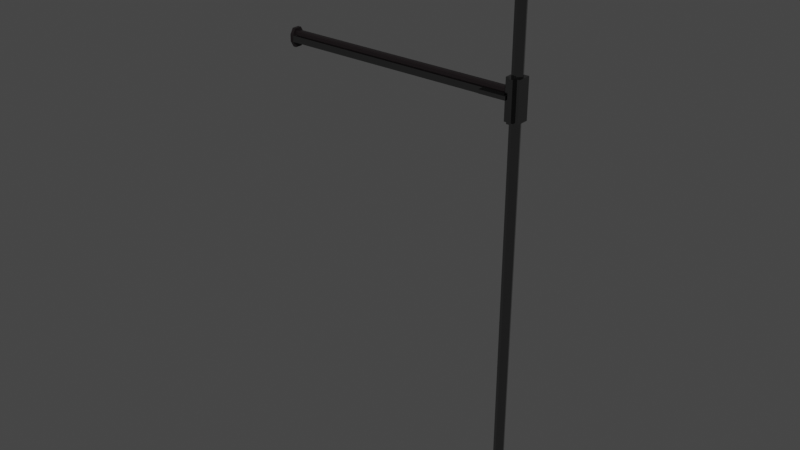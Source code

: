 # Source: dock_rack1.blend  (saved by Blender 2.92.15; exported with 4.5.12 LTS)
import bpy
from mathutils import Matrix  # noqa: F401  (used for matrix-valued properties, if any)

bpy.ops.wm.read_factory_settings(use_empty=True)
scene = bpy.context.scene
scene.name = 'Scene'

# ---- collections
col_collection = bpy.data.collections.new('Collection'); scene.collection.children.link(col_collection)

# ---- materials (node trees are filled in below, after node groups)
mat_rackrubbermaterial = bpy.data.materials.new('RackRubberMaterial')
mat_rackrubbermaterial.use_transparent_shadow = False
mat_rackmetalmaterial = bpy.data.materials.new('RackMetalMaterial')
mat_rackmetalmaterial.use_transparent_shadow = False

# ---- material node trees
mat_rackrubbermaterial.use_nodes = True; mat_rackrubbermaterial.node_tree.nodes.clear()
_N = mat_rackrubbermaterial.node_tree.nodes; _L = mat_rackrubbermaterial.node_tree.links
n0 = _N.new('ShaderNodeBsdfPrincipled'); n0.name = 'Principled BSDF'; n0.location = (10, 300)
n0.distribution = 'GGX'
n0.subsurface_method = 'BURLEY'
n0.inputs[0].default_value = (0.00899, 0.006578, 0.007176, 1.0)
n0.inputs[2].default_value = 0.3309
n0.inputs[3].default_value = 1.45
n0.inputs[27].default_value = (0.0, 0.0, 0.0, 1.0)
n0.inputs[28].default_value = 1.0
n1 = _N.new('ShaderNodeOutputMaterial'); n1.name = 'Material Output'; n1.location = (300, 300)
_L.new(n0.outputs[0], n1.inputs[0])
n1.is_active_output = True
mat_rackmetalmaterial.use_nodes = True; mat_rackmetalmaterial.node_tree.nodes.clear()
_N = mat_rackmetalmaterial.node_tree.nodes; _L = mat_rackmetalmaterial.node_tree.links
n0 = _N.new('ShaderNodeBsdfPrincipled'); n0.name = 'Principled BSDF'; n0.location = (10, 300)
n0.distribution = 'GGX'
n0.subsurface_method = 'BURLEY'
n0.inputs[0].default_value = (0.2203, 0.2203, 0.2203, 1.0)
n0.inputs[1].default_value = 1.0
n0.inputs[2].default_value = 0.05882
n0.inputs[3].default_value = 1.45
n0.inputs[27].default_value = (0.0, 0.0, 0.0, 1.0)
n0.inputs[28].default_value = 1.0
n1 = _N.new('ShaderNodeOutputMaterial'); n1.name = 'Material Output'; n1.location = (300, 300)
_L.new(n0.outputs[0], n1.inputs[0])
n1.is_active_output = True

# ---- world
world_world = bpy.data.worlds.new('World'); scene.world = world_world
world_world.use_nodes = True; world_world.node_tree.nodes.clear()
_N = world_world.node_tree.nodes; _L = world_world.node_tree.links
n0 = _N.new('ShaderNodeOutputWorld'); n0.name = 'World Output'; n0.location = (300, 300)
n1 = _N.new('ShaderNodeBackground'); n1.name = 'Background'; n1.location = (10, 300)
n1.inputs[0].default_value = (0.05088, 0.05088, 0.05088, 1.0)
_L.new(n1.outputs[0], n0.inputs[0])
n0.is_active_output = True
world_world.color = (0.05088, 0.05088, 0.05088)
world_world.use_sun_shadow = False
world_world.sun_shadow_jitter_overblur = 0.0

# ---- meshes
me_cube_001 = bpy.data.meshes.new('Cube.001')
me_cube_001.from_pydata([(0.6069, 0.02385, 2.454), (0.6296, 0.03327, 2.454), (0.6296, 0.02885, -0.567), (0.6296, 0.02885, 2.46), (0.61, 0.02073, -0.567), (0.61, 0.02073, 2.46), (0.6019, 0.00113, -0.567), (0.6019, 0.00113, 2.46), (0.61, -0.01847, -0.567), (0.61, -0.01847, 2.46), (0.6296, -0.02659, -0.567), (0.6296, -0.02659, 2.46), (0.6492, -0.01847, -0.567), (0.6492, -0.01847, 2.46), (0.6573, 0.00113, -0.567), (0.6573, 0.00113, 2.46), (0.6492, 0.02073, -0.567), (0.6492, 0.02073, 2.46), (0.5975, 0.00113, 2.454), (0.6069, -0.02159, 2.454), (0.6296, -0.03101, 2.454), (0.6523, -0.02159, 2.454), (0.6617, 0.00113, 2.454), (0.6523, 0.02385, 2.454), (0.6296, 0.01712, 2.541), (0.6409, 0.01243, 2.541), (0.6456, 0.00113, 2.541), (0.6409, -0.01017, 2.541), (0.6296, -0.01486, 2.541), (0.6183, -0.01017, 2.541), (0.6136, 0.00113, 2.541), (0.6183, 0.01243, 2.541), (0.6069, 0.02385, 2.523), (0.6296, 0.03327, 2.523), (0.5975, 0.00113, 2.523), (0.6069, -0.02159, 2.523), (0.6296, -0.03101, 2.523), (0.6523, -0.02159, 2.523), (0.6617, 0.00113, 2.523), (0.6523, 0.02385, 2.523), (0.5938, 0.03695, 1.7), (0.5938, 0.03695, 1.905), (0.6654, -0.03469, 1.7), (0.5938, -0.03469, 1.905), (0.6654, 0.03695, 1.7), (0.6654, -0.03469, 1.905), (0.5938, -0.03469, 1.7), (0.6654, 0.03695, 1.905), (0.6177, -0.03469, 1.905), (0.6415, -0.03469, 1.905), (0.6177, -0.03469, 1.7), (0.6415, -0.03469, 1.7), (0.6177, -0.05173, 1.905), (0.6415, -0.05172, 1.905), (0.6177, -0.05173, 1.7), (0.6415, -0.05172, 1.7), (0.5933, 0.03466, 1.799), (0.5933, 0.03466, 1.832), (0.5933, -0.03977, 1.832), (0.5933, -0.03977, 1.799), (-0.674, 0.03466, 1.799), (-0.674, -0.03977, 1.799), (-0.674, 0.03466, 1.832), (-0.674, -0.03977, 1.832), (0.6093, -0.03977, 1.825), (0.6093, -0.03977, 1.805), (0.467, -0.03977, 1.805), (0.467, -0.03977, 1.825), (0.6093, -0.05503, 1.805), (0.6093, -0.05503, 1.825), (0.467, -0.05503, 1.805), (0.467, -0.05503, 1.825), (0.5933, 0.0169, 1.832), (0.5933, -0.02201, 1.832), (-0.674, 0.0169, 1.832), (-0.674, -0.02201, 1.832), (0.5933, 0.01525, 1.847), (0.5933, -0.02036, 1.847), (-0.674, 0.01525, 1.847), (-0.674, -0.02036, 1.847), (0.5933, 0.007096, 1.852), (0.5933, -0.0122, 1.852), (-0.674, 0.007096, 1.852), (-0.674, -0.0122, 1.852), (-0.674, 0.03466, 1.799), (-0.674, -0.03977, 1.799), (-0.674, 0.03466, 1.834), (-0.674, -0.03977, 1.834), (-0.6922, 0.03466, 1.799), (-0.6922, -0.03977, 1.799), (-0.6922, 0.03466, 1.834), (-0.6922, -0.03977, 1.834), (-0.674, 0.01693, 1.864), (-0.674, -0.02204, 1.864), (-0.6922, 0.01693, 1.864), (-0.6922, -0.02204, 1.864), (-0.674, 0.01693, 1.768), (-0.674, -0.02204, 1.768), (-0.6922, 0.01693, 1.768), (-0.6922, -0.02204, 1.768)], [], [(20, 36, 35, 19), (2, 4, 5, 3), (0, 32, 33, 1), (4, 6, 7, 5), (21, 37, 36, 20), (6, 8, 9, 7), (23, 39, 38, 22), (8, 10, 11, 9), (18, 34, 32, 0), (10, 12, 13, 11), (1, 33, 39, 23), (22, 38, 37, 21), (12, 14, 15, 13), (31, 30, 29, 28, 27, 26, 25, 24), (0, 1, 23, 22, 21, 20, 19, 18), (14, 16, 17, 15), (19, 35, 34, 18), (16, 2, 3, 17), (2, 16, 14, 12, 10, 8, 6, 4), (24, 33, 32, 31), (31, 32, 34, 30), (30, 34, 35, 29), (29, 35, 36, 28), (28, 36, 37, 27), (27, 37, 38, 26), (26, 38, 39, 25), (25, 39, 33, 24), (48, 49, 45, 47, 41, 43), (44, 40, 41, 47), (45, 42, 44, 47), (49, 51, 42, 45), (41, 40, 46, 43), (43, 46, 50, 48), (49, 53, 55, 51), (40, 44, 42, 51, 50, 46), (52, 54, 55, 53), (51, 55, 54, 50), (48, 52, 53, 49), (50, 54, 52, 48), (57, 58, 59, 56), (62, 60, 61, 63), (59, 61, 60, 56), (56, 60, 62, 57), (57, 62, 63, 58), (58, 63, 61, 59), (64, 65, 66, 67), (69, 71, 70, 68), (65, 68, 70, 66), (64, 69, 68, 65), (67, 71, 69, 64), (66, 70, 71, 67), (72, 73, 75, 74), (77, 81, 83, 79), (73, 77, 79, 75), (75, 79, 78, 74), (74, 78, 76, 72), (72, 76, 77, 73), (80, 82, 83, 81), (79, 83, 82, 78), (78, 82, 80, 76), (76, 80, 81, 77), (86, 87, 85, 84), (90, 88, 89, 91), (85, 97, 96, 84), (84, 88, 90, 86), (87, 93, 95, 91), (87, 91, 89, 85), (92, 94, 95, 93), (91, 95, 94, 90), (86, 92, 93, 87), (90, 94, 92, 86), (97, 99, 98, 96), (89, 99, 97, 85), (84, 96, 98, 88), (88, 98, 99, 89)])
me_cube_001.polygons.foreach_set('material_index', [0, 1, 0, 1, 0, 1, 0, 1, 0, 1, 0, 0, 1, 0, 0, 1, 0, 1, 1, 0, 0, 0, 0, 0, 0, 0, 0, 1, 1, 1, 1, 1, 1, 1, 1, 1, 1, 1, 1, 1, 1, 1, 1, 1, 1, 1, 1, 1, 1, 1, 1, 0, 0, 0, 0, 0, 0, 0, 0, 0, 0, 0, 0, 0, 0, 0, 0, 0, 0, 0, 0, 0, 0, 0, 0])
_uv = me_cube_001.uv_layers.new(name='UVMap')
_uv.uv.foreach_set('vector', [0.25, 0.01, 0.25, 0.01, 0.4197, 0.08029, 0.4197, 0.08029, 1.0, 0.5, 0.875, 0.5, 0.875, 1.0, 1.0, 1.0, 0.4197, 0.4197, 0.4197, 0.4197, 0.25, 0.49, 0.25, 0.49, 0.875, 0.5, 0.75, 0.5, 0.75, 1.0, 0.875, 1.0, 0.08029, 0.08029, 0.08029, 0.08029, 0.25, 0.01, 0.25, 0.01, 0.75, 0.5, 0.625, 0.5, 0.625, 1.0, 0.75, 1.0, 0.08029, 0.4197, 0.08029, 0.4197, 0.01, 0.25, 0.01, 0.25, 0.625, 0.5, 0.5, 0.5, 0.5, 1.0, 0.625, 1.0, 0.49, 0.25, 0.49, 0.25, 0.4197, 0.4197, 0.4197, 0.4197, 0.5, 0.5, 0.375, 0.5, 0.375, 1.0, 0.5, 1.0, 0.25, 0.49, 0.25, 0.49, 0.08029, 0.4197, 0.08029, 0.4197, 0.01, 0.25, 0.01, 0.25, 0.08029, 0.08029, 0.08029, 0.08029, 0.375, 0.5, 0.25, 0.5, 0.25, 1.0, 0.375, 1.0, 0.3344, 0.3344, 0.3694, 0.25, 0.3344, 0.1656, 0.25, 0.1306, 0.1656, 0.1656, 0.1306, 0.25, 0.1656, 0.3344, 0.25, 0.3694, 0.4197, 0.4197, 0.25, 0.49, 0.08029, 0.4197, 0.01, 0.25, 0.08029, 0.08029, 0.25, 0.01, 0.4197, 0.08029, 0.49, 0.25, 0.25, 0.5, 0.125, 0.5, 0.125, 1.0, 0.25, 1.0, 0.4197, 0.08029, 0.4197, 0.08029, 0.49, 0.25, 0.49, 0.25, 0.125, 0.5, 0.0, 0.5, 0.0, 1.0, 0.125, 1.0, 0.75, 0.49, 0.5803, 0.4197, 0.51, 0.25, 0.5803, 0.08029, 0.75, 0.01, 0.9197, 0.08029, 0.99, 0.25, 0.9197, 0.4197, 0.25, 0.3694, 0.25, 0.49, 0.4197, 0.4197, 0.3344, 0.3344, 0.3344, 0.3344, 0.4197, 0.4197, 0.49, 0.25, 0.3694, 0.25, 0.3694, 0.25, 0.49, 0.25, 0.4197, 0.08029, 0.3344, 0.1656, 0.3344, 0.1656, 0.4197, 0.08029, 0.25, 0.01, 0.25, 0.1306, 0.25, 0.1306, 0.25, 0.01, 0.08029, 0.08029, 0.1656, 0.1656, 0.1656, 0.1656, 0.08029, 0.08029, 0.01, 0.25, 0.1306, 0.25, 0.1306, 0.25, 0.01, 0.25, 0.08029, 0.4197, 0.1656, 0.3344, 0.1656, 0.3344, 0.08029, 0.4197, 0.25, 0.49, 0.25, 0.3694, 0.8066, 0.08029, 0.6934, 0.08029, 0.5803, 0.08029, 0.5803, 0.4197, 0.9197, 0.4197, 0.9197, 0.08029, 0.5803, 0.4197, 0.9197, 0.4197, 0.9197, 0.4197, 0.5803, 0.4197, 0.5803, 0.08029, 0.5803, 0.08029, 0.5803, 0.4197, 0.5803, 0.4197, 0.6934, 0.08029, 0.6934, 0.08029, 0.5803, 0.08029, 0.5803, 0.08029, 0.9197, 0.4197, 0.9197, 0.4197, 0.9197, 0.08029, 0.9197, 0.08029, 0.9197, 0.08029, 0.9197, 0.08029, 0.8066, 0.08029, 0.8066, 0.08029, 0.6934, 0.08029, 0.6934, 0.08029, 0.6934, 0.08029, 0.6934, 0.08029, 0.9197, 0.4197, 0.5803, 0.4197, 0.5803, 0.08029, 0.6934, 0.08029, 0.8066, 0.08029, 0.9197, 0.08029, 0.8066, 0.08029, 0.8066, 0.08029, 0.6934, 0.08029, 0.6934, 0.08029, 0.6934, 0.08029, 0.6934, 0.08029, 0.8066, 0.08029, 0.8066, 0.08029, 0.8066, 0.08029, 0.8066, 0.08029, 0.6934, 0.08029, 0.6934, 0.08029, 0.8066, 0.08029, 0.8066, 0.08029, 0.8066, 0.08029, 0.8066, 0.08029, 0.9197, 0.4197, 0.9197, 0.08029, 0.9197, 0.08029, 0.9197, 0.4197, 0.9197, 0.4197, 0.9197, 0.4197, 0.9197, 0.08029, 0.9197, 0.08029, 0.9197, 0.08029, 0.9197, 0.08029, 0.9197, 0.4197, 0.9197, 0.4197, 0.9197, 0.4197, 0.9197, 0.4197, 0.9197, 0.4197, 0.9197, 0.4197, 0.9197, 0.4197, 0.9197, 0.4197, 0.9197, 0.08029, 0.9197, 0.08029, 0.9197, 0.08029, 0.9197, 0.08029, 0.9197, 0.08029, 0.9197, 0.08029, 0.9197, 0.08029, 0.9197, 0.08029, 0.9197, 0.08029, 0.9197, 0.08029, 0.9197, 0.08029, 0.9197, 0.08029, 0.9197, 0.08029, 0.9197, 0.08029, 0.9197, 0.08029, 0.9197, 0.08029, 0.9197, 0.08029, 0.9197, 0.08029, 0.9197, 0.08029, 0.9197, 0.08029, 0.9197, 0.08029, 0.9197, 0.08029, 0.9197, 0.08029, 0.9197, 0.08029, 0.9197, 0.08029, 0.9197, 0.08029, 0.9197, 0.08029, 0.9197, 0.08029, 0.9197, 0.08029, 0.9197, 0.08029, 0.9197, 0.4197, 0.9197, 0.08029, 0.9197, 0.08029, 0.9197, 0.4197, 0.9197, 0.08029, 0.9197, 0.08029, 0.9197, 0.08029, 0.9197, 0.08029, 0.9197, 0.08029, 0.9197, 0.08029, 0.9197, 0.08029, 0.9197, 0.08029, 0.9197, 0.08029, 0.9197, 0.08029, 0.9197, 0.4197, 0.9197, 0.4197, 0.9197, 0.4197, 0.9197, 0.4197, 0.9197, 0.4197, 0.9197, 0.4197, 0.9197, 0.4197, 0.9197, 0.4197, 0.9197, 0.08029, 0.9197, 0.08029, 0.9197, 0.4197, 0.9197, 0.4197, 0.9197, 0.08029, 0.9197, 0.08029, 0.9197, 0.08029, 0.9197, 0.08029, 0.9197, 0.4197, 0.9197, 0.4197, 0.9197, 0.4197, 0.9197, 0.4197, 0.9197, 0.4197, 0.9197, 0.4197, 0.9197, 0.4197, 0.9197, 0.4197, 0.9197, 0.08029, 0.9197, 0.08029, 0.9197, 0.4197, 0.9197, 0.08029, 0.9197, 0.08029, 0.9197, 0.4197, 0.9197, 0.4197, 0.9197, 0.4197, 0.9197, 0.08029, 0.9197, 0.08029, 0.9197, 0.08029, 0.9197, 0.08029, 0.9197, 0.4197, 0.9197, 0.4197, 0.9197, 0.4197, 0.9197, 0.4197, 0.9197, 0.4197, 0.9197, 0.4197, 0.9197, 0.08029, 0.9197, 0.08029, 0.9197, 0.08029, 0.9197, 0.08029, 0.9197, 0.08029, 0.9197, 0.08029, 0.9197, 0.08029, 0.9197, 0.08029, 0.9197, 0.4197, 0.9197, 0.4197, 0.9197, 0.08029, 0.9197, 0.08029, 0.9197, 0.08029, 0.9197, 0.08029, 0.9197, 0.4197, 0.9197, 0.4197, 0.9197, 0.4197, 0.9197, 0.4197, 0.9197, 0.08029, 0.9197, 0.08029, 0.9197, 0.4197, 0.9197, 0.4197, 0.9197, 0.4197, 0.9197, 0.4197, 0.9197, 0.08029, 0.9197, 0.08029, 0.9197, 0.4197, 0.9197, 0.4197, 0.9197, 0.08029, 0.9197, 0.08029, 0.9197, 0.08029, 0.9197, 0.08029, 0.9197, 0.4197, 0.9197, 0.4197, 0.9197, 0.4197, 0.9197, 0.4197, 0.9197, 0.4197, 0.9197, 0.4197, 0.9197, 0.08029, 0.9197, 0.08029])
me_cube_001.materials.append(mat_rackrubbermaterial)
me_cube_001.materials.append(mat_rackmetalmaterial)
me_cube_001.use_remesh_fix_poles = True
me_cube_001.use_remesh_preserve_attributes = False
me_cube_001.use_mirror_vertex_groups = False
me_cube_001.update()

# ---- objects
ob_rack = bpy.data.objects.new('rack', me_cube_001)

# ---- transforms, parenting, visibility, modifiers, constraints
ob_rack.location = (0.0, 0.0, 0.0)
ob_rack.lineart.crease_threshold = 0.0

# ---- collection membership
col_collection.objects.link(ob_rack)

# ---- scene / render settings (as saved in the file)
scene.frame_start = 1; scene.frame_end = 250; scene.frame_set(1)
scene.render.engine = 'BLENDER_EEVEE_NEXT'
scene.cycles.use_denoising = False
scene.cycles.samples = 128
scene.cycles.sampling_pattern = 'TABULATED_SOBOL'
scene.cycles.use_adaptive_sampling = False
scene.cycles.use_light_tree = False
scene.view_settings.view_transform = 'Filmic'
bpy.context.view_layer.update()

# ---- added for rendering (the .blend has no active camera and no usable light): camera, sun
cam_auto = bpy.data.cameras.new('AutoCamera')
cam_auto.lens = 50.0
cam_auto.sensor_width = 36.0
cam_auto.clip_end = 1000.0
ob_auto_camera = bpy.data.objects.new('AutoCamera', cam_auto)
scene.collection.objects.link(ob_auto_camera)
ob_auto_camera.location = (3.12537, -3.77554, 3.49779)
ob_auto_camera.rotation_euler = (1.09748, -7.21219e-08, 0.694738)
scene.camera = ob_auto_camera
light_auto_sun = bpy.data.lights.new('AutoSun', 'SUN')
light_auto_sun.energy = 3.0
light_auto_sun.angle = 0.0523599
ob_auto_sun = bpy.data.objects.new('AutoSun', light_auto_sun)
scene.collection.objects.link(ob_auto_sun)
ob_auto_sun.rotation_euler = (0.872665, 0.174533, 0.523599)
bpy.context.view_layer.update()

